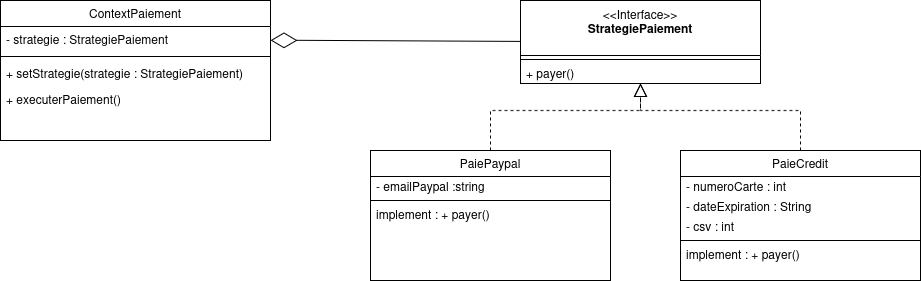

The diagram above was exported from draw.io. Its source (the exported page's mxGraphModel, read from the mxfile embedded in the PNG):
<mxGraphModel dx="2428" dy="795" grid="1" gridSize="10" guides="1" tooltips="1" connect="1" arrows="1" fold="1" page="1" pageScale="1" pageWidth="827" pageHeight="1169" math="0" shadow="0">
  <root>
    <mxCell id="0" />
    <mxCell id="1" parent="0" />
    <mxCell id="2" value="&amp;lt;&amp;lt;Interface&amp;gt;&amp;gt;&lt;br&gt;&lt;b&gt;StrategiePaiement&lt;/b&gt;" style="swimlane;fontStyle=0;align=center;verticalAlign=top;childLayout=stackLayout;horizontal=1;startSize=55;horizontalStack=0;resizeParent=1;resizeParentMax=0;resizeLast=0;collapsible=0;marginBottom=0;html=1;whiteSpace=wrap;" vertex="1" parent="1">
      <mxGeometry x="320" y="1260" width="240" height="83" as="geometry" />
    </mxCell>
    <mxCell id="3" value="" style="line;strokeWidth=1;fillColor=none;align=left;verticalAlign=middle;spacingTop=-1;spacingLeft=3;spacingRight=3;rotatable=0;labelPosition=right;points=[];portConstraint=eastwest;" vertex="1" parent="2">
      <mxGeometry y="55" width="240" height="8" as="geometry" />
    </mxCell>
    <mxCell id="4" value="+ payer()" style="text;html=1;strokeColor=none;fillColor=none;align=left;verticalAlign=middle;spacingLeft=4;spacingRight=4;overflow=hidden;rotatable=0;points=[[0,0.5],[1,0.5]];portConstraint=eastwest;whiteSpace=wrap;" vertex="1" parent="2">
      <mxGeometry y="63" width="240" height="20" as="geometry" />
    </mxCell>
    <mxCell id="5" value="PaieCredit" style="swimlane;fontStyle=0;align=center;verticalAlign=top;childLayout=stackLayout;horizontal=1;startSize=26;horizontalStack=0;resizeParent=1;resizeLast=0;collapsible=1;marginBottom=0;rounded=0;shadow=0;strokeWidth=1;" vertex="1" parent="1">
      <mxGeometry x="480" y="1410" width="240" height="130" as="geometry">
        <mxRectangle x="130" y="380" width="160" height="26" as="alternateBounds" />
      </mxGeometry>
    </mxCell>
    <mxCell id="6" value="- numeroCarte : int" style="text;html=1;strokeColor=none;fillColor=none;align=left;verticalAlign=middle;spacingLeft=4;spacingRight=4;overflow=hidden;rotatable=0;points=[[0,0.5],[1,0.5]];portConstraint=eastwest;whiteSpace=wrap;" vertex="1" parent="5">
      <mxGeometry y="26" width="240" height="20" as="geometry" />
    </mxCell>
    <mxCell id="7" value="- dateExpiration : String" style="text;html=1;strokeColor=none;fillColor=none;align=left;verticalAlign=middle;spacingLeft=4;spacingRight=4;overflow=hidden;rotatable=0;points=[[0,0.5],[1,0.5]];portConstraint=eastwest;whiteSpace=wrap;" vertex="1" parent="5">
      <mxGeometry y="46" width="240" height="20" as="geometry" />
    </mxCell>
    <mxCell id="8" value="- csv : int" style="text;html=1;strokeColor=none;fillColor=none;align=left;verticalAlign=middle;spacingLeft=4;spacingRight=4;overflow=hidden;rotatable=0;points=[[0,0.5],[1,0.5]];portConstraint=eastwest;whiteSpace=wrap;" vertex="1" parent="5">
      <mxGeometry y="66" width="240" height="20" as="geometry" />
    </mxCell>
    <mxCell id="9" value="" style="line;html=1;strokeWidth=1;align=left;verticalAlign=middle;spacingTop=-1;spacingLeft=3;spacingRight=3;rotatable=0;labelPosition=right;points=[];portConstraint=eastwest;" vertex="1" parent="5">
      <mxGeometry y="86" width="240" height="8" as="geometry" />
    </mxCell>
    <mxCell id="10" value="implement : + payer()" style="text;html=1;strokeColor=none;fillColor=none;align=left;verticalAlign=middle;spacingLeft=4;spacingRight=4;overflow=hidden;rotatable=0;points=[[0,0.5],[1,0.5]];portConstraint=eastwest;whiteSpace=wrap;" vertex="1" parent="5">
      <mxGeometry y="94" width="240" height="20" as="geometry" />
    </mxCell>
    <mxCell id="11" value="PaiePaypal" style="swimlane;fontStyle=0;align=center;verticalAlign=top;childLayout=stackLayout;horizontal=1;startSize=26;horizontalStack=0;resizeParent=1;resizeLast=0;collapsible=1;marginBottom=0;rounded=0;shadow=0;strokeWidth=1;" vertex="1" parent="1">
      <mxGeometry x="170" y="1410" width="240" height="130" as="geometry">
        <mxRectangle x="130" y="380" width="160" height="26" as="alternateBounds" />
      </mxGeometry>
    </mxCell>
    <mxCell id="12" value="- emailPaypal :string" style="text;html=1;strokeColor=none;fillColor=none;align=left;verticalAlign=middle;spacingLeft=4;spacingRight=4;overflow=hidden;rotatable=0;points=[[0,0.5],[1,0.5]];portConstraint=eastwest;whiteSpace=wrap;" vertex="1" parent="11">
      <mxGeometry y="26" width="240" height="20" as="geometry" />
    </mxCell>
    <mxCell id="13" value="" style="line;html=1;strokeWidth=1;align=left;verticalAlign=middle;spacingTop=-1;spacingLeft=3;spacingRight=3;rotatable=0;labelPosition=right;points=[];portConstraint=eastwest;" vertex="1" parent="11">
      <mxGeometry y="46" width="240" height="8" as="geometry" />
    </mxCell>
    <mxCell id="14" value="implement : + payer()" style="text;html=1;strokeColor=none;fillColor=none;align=left;verticalAlign=middle;spacingLeft=4;spacingRight=4;overflow=hidden;rotatable=0;points=[[0,0.5],[1,0.5]];portConstraint=eastwest;whiteSpace=wrap;" vertex="1" parent="11">
      <mxGeometry y="54" width="240" height="20" as="geometry" />
    </mxCell>
    <mxCell id="15" value="" style="endArrow=block;html=1;rounded=0;exitX=0.5;exitY=0;exitDx=0;exitDy=0;endFill=0;dashed=1;endSize=11;" edge="1" source="11" target="2" parent="1">
      <mxGeometry width="50" height="50" relative="1" as="geometry">
        <mxPoint x="440" y="870" as="sourcePoint" />
        <mxPoint x="440" y="773" as="targetPoint" />
        <Array as="points">
          <mxPoint x="290" y="1370" />
          <mxPoint x="440" y="1370" />
        </Array>
      </mxGeometry>
    </mxCell>
    <mxCell id="16" value="" style="endArrow=block;html=1;rounded=0;exitX=0.5;exitY=0;exitDx=0;exitDy=0;endFill=0;dashed=1;endSize=11;" edge="1" source="5" target="2" parent="1">
      <mxGeometry width="50" height="50" relative="1" as="geometry">
        <mxPoint x="300" y="1420" as="sourcePoint" />
        <mxPoint x="450" y="1343" as="targetPoint" />
        <Array as="points">
          <mxPoint x="600" y="1370" />
          <mxPoint x="440" y="1370" />
        </Array>
      </mxGeometry>
    </mxCell>
    <mxCell id="17" value="" style="endArrow=diamondThin;endFill=0;endSize=24;html=1;rounded=0;" edge="1" source="2" target="19" parent="1">
      <mxGeometry width="160" relative="1" as="geometry">
        <mxPoint x="200" y="1292" as="sourcePoint" />
        <mxPoint x="130" y="1430" as="targetPoint" />
      </mxGeometry>
    </mxCell>
    <mxCell id="18" value="ContextPaiement" style="swimlane;fontStyle=0;align=center;verticalAlign=top;childLayout=stackLayout;horizontal=1;startSize=26;horizontalStack=0;resizeParent=1;resizeLast=0;collapsible=1;marginBottom=0;rounded=0;shadow=0;strokeWidth=1;" vertex="1" parent="1">
      <mxGeometry x="-200" y="1260" width="270" height="140" as="geometry">
        <mxRectangle x="130" y="380" width="160" height="26" as="alternateBounds" />
      </mxGeometry>
    </mxCell>
    <mxCell id="19" value="- strategie : StrategiePaiement" style="text;align=left;verticalAlign=top;spacingLeft=4;spacingRight=4;overflow=hidden;rotatable=0;points=[[0,0.5],[1,0.5]];portConstraint=eastwest;" vertex="1" parent="18">
      <mxGeometry y="26" width="270" height="26" as="geometry" />
    </mxCell>
    <mxCell id="20" value="" style="line;html=1;strokeWidth=1;align=left;verticalAlign=middle;spacingTop=-1;spacingLeft=3;spacingRight=3;rotatable=0;labelPosition=right;points=[];portConstraint=eastwest;" vertex="1" parent="18">
      <mxGeometry y="52" width="270" height="8" as="geometry" />
    </mxCell>
    <mxCell id="21" value="+ setStrategie(strategie : StrategiePaiement)" style="text;align=left;verticalAlign=top;spacingLeft=4;spacingRight=4;overflow=hidden;rotatable=0;points=[[0,0.5],[1,0.5]];portConstraint=eastwest;" vertex="1" parent="18">
      <mxGeometry y="60" width="270" height="26" as="geometry" />
    </mxCell>
    <mxCell id="22" value="+ executerPaiement()" style="text;align=left;verticalAlign=top;spacingLeft=4;spacingRight=4;overflow=hidden;rotatable=0;points=[[0,0.5],[1,0.5]];portConstraint=eastwest;" vertex="1" parent="18">
      <mxGeometry y="86" width="270" height="26" as="geometry" />
    </mxCell>
  </root>
</mxGraphModel>